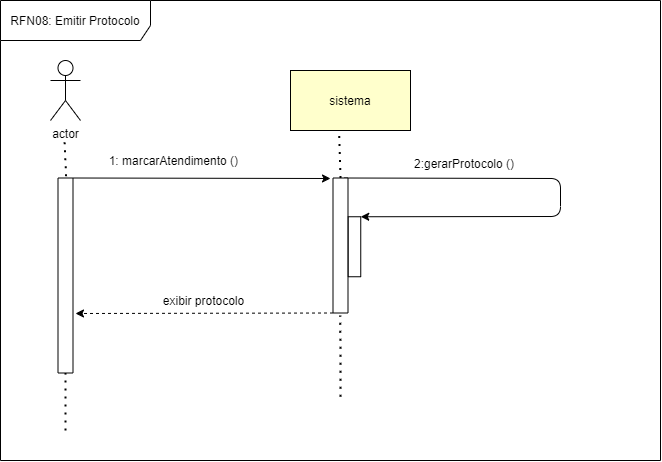

The diagram above was exported from draw.io. Its source (the exported page's mxGraphModel, read from the mxfile embedded in the PNG):
<mxGraphModel dx="981" dy="526" grid="1" gridSize="10" guides="1" tooltips="1" connect="1" arrows="1" fold="1" page="1" pageScale="1" pageWidth="827" pageHeight="1169" math="0" shadow="0">
  <root>
    <mxCell id="0" />
    <mxCell id="1" parent="0" />
    <mxCell id="nQ4Z5AT9ww3XuoZXocBy-1" value="actor" style="shape=umlActor;verticalLabelPosition=bottom;verticalAlign=top;html=1;outlineConnect=0;" vertex="1" parent="1">
      <mxGeometry x="60" y="120" width="30" height="60" as="geometry" />
    </mxCell>
    <mxCell id="nQ4Z5AT9ww3XuoZXocBy-2" value="" style="rounded=0;whiteSpace=wrap;html=1;rotation=90;" vertex="1" parent="1">
      <mxGeometry x="-22.5" y="327.5" width="195" height="15" as="geometry" />
    </mxCell>
    <mxCell id="nQ4Z5AT9ww3XuoZXocBy-3" value="sistema" style="rounded=0;whiteSpace=wrap;html=1;fillColor=#FFFFCC;" vertex="1" parent="1">
      <mxGeometry x="300" y="130" width="120" height="60" as="geometry" />
    </mxCell>
    <mxCell id="nQ4Z5AT9ww3XuoZXocBy-6" value="" style="endArrow=classic;html=1;exitX=0;exitY=0;exitDx=0;exitDy=0;" edge="1" parent="1" source="nQ4Z5AT9ww3XuoZXocBy-2">
      <mxGeometry width="50" height="50" relative="1" as="geometry">
        <mxPoint x="110" y="200" as="sourcePoint" />
        <mxPoint x="340" y="238" as="targetPoint" />
      </mxGeometry>
    </mxCell>
    <mxCell id="nQ4Z5AT9ww3XuoZXocBy-8" value="1: marcarAtendimento ()&amp;nbsp;" style="text;html=1;strokeColor=none;fillColor=none;align=center;verticalAlign=middle;whiteSpace=wrap;rounded=0;" vertex="1" parent="1">
      <mxGeometry x="110" y="210" width="150" height="20" as="geometry" />
    </mxCell>
    <mxCell id="nQ4Z5AT9ww3XuoZXocBy-9" value="" style="endArrow=classic;html=1;exitX=0;exitY=0.25;exitDx=0;exitDy=0;entryX=0;entryY=0;entryDx=0;entryDy=0;" edge="1" parent="1" source="nQ4Z5AT9ww3XuoZXocBy-14" target="nQ4Z5AT9ww3XuoZXocBy-26">
      <mxGeometry width="50" height="50" relative="1" as="geometry">
        <mxPoint x="275" y="240" as="sourcePoint" />
        <mxPoint x="370" y="260" as="targetPoint" />
        <Array as="points">
          <mxPoint x="570" y="238" />
          <mxPoint x="570" y="276" />
        </Array>
      </mxGeometry>
    </mxCell>
    <mxCell id="nQ4Z5AT9ww3XuoZXocBy-10" value="2:gerarProtocolo ()" style="text;html=1;strokeColor=none;fillColor=none;align=center;verticalAlign=middle;whiteSpace=wrap;rounded=0;" vertex="1" parent="1">
      <mxGeometry x="414" y="213" width="120" height="20" as="geometry" />
    </mxCell>
    <mxCell id="nQ4Z5AT9ww3XuoZXocBy-14" value="" style="rounded=0;whiteSpace=wrap;html=1;rotation=90;" vertex="1" parent="1">
      <mxGeometry x="282.5" y="297.5" width="135" height="15" as="geometry" />
    </mxCell>
    <mxCell id="nQ4Z5AT9ww3XuoZXocBy-18" value="" style="endArrow=none;dashed=1;html=1;dashPattern=1 3;strokeWidth=2;exitX=0;exitY=0.5;exitDx=0;exitDy=0;entryX=0.406;entryY=1.029;entryDx=0;entryDy=0;entryPerimeter=0;" edge="1" parent="1" source="nQ4Z5AT9ww3XuoZXocBy-14" target="nQ4Z5AT9ww3XuoZXocBy-3">
      <mxGeometry width="50" height="50" relative="1" as="geometry">
        <mxPoint x="360" y="360" as="sourcePoint" />
        <mxPoint x="370" y="210" as="targetPoint" />
      </mxGeometry>
    </mxCell>
    <mxCell id="nQ4Z5AT9ww3XuoZXocBy-19" value="" style="endArrow=none;dashed=1;html=1;dashPattern=1 3;strokeWidth=2;exitX=0;exitY=0.5;exitDx=0;exitDy=0;" edge="1" parent="1">
      <mxGeometry width="50" height="50" relative="1" as="geometry">
        <mxPoint x="75.63999999999999" y="235.76" as="sourcePoint" />
        <mxPoint x="74" y="200" as="targetPoint" />
      </mxGeometry>
    </mxCell>
    <mxCell id="nQ4Z5AT9ww3XuoZXocBy-22" value="" style="endArrow=none;dashed=1;html=1;dashPattern=1 3;strokeWidth=2;entryX=1;entryY=0.5;entryDx=0;entryDy=0;" edge="1" parent="1" target="nQ4Z5AT9ww3XuoZXocBy-2">
      <mxGeometry width="50" height="50" relative="1" as="geometry">
        <mxPoint x="75" y="490" as="sourcePoint" />
        <mxPoint x="210" y="520" as="targetPoint" />
      </mxGeometry>
    </mxCell>
    <mxCell id="nQ4Z5AT9ww3XuoZXocBy-23" value="" style="endArrow=none;dashed=1;html=1;dashPattern=1 3;strokeWidth=2;entryX=1;entryY=0.25;entryDx=0;entryDy=0;" edge="1" parent="1">
      <mxGeometry width="50" height="50" relative="1" as="geometry">
        <mxPoint x="350.05" y="456.25" as="sourcePoint" />
        <mxPoint x="349.8049999999999" y="374.995" as="targetPoint" />
      </mxGeometry>
    </mxCell>
    <mxCell id="nQ4Z5AT9ww3XuoZXocBy-26" value="" style="rounded=0;whiteSpace=wrap;html=1;rotation=90;" vertex="1" parent="1">
      <mxGeometry x="334" y="300" width="60" height="12.5" as="geometry" />
    </mxCell>
    <mxCell id="nQ4Z5AT9ww3XuoZXocBy-28" value="" style="endArrow=classic;html=1;exitX=1;exitY=1;exitDx=0;exitDy=0;dashed=1;" edge="1" parent="1">
      <mxGeometry width="50" height="50" relative="1" as="geometry">
        <mxPoint x="342.5" y="372.5" as="sourcePoint" />
        <mxPoint x="85" y="373" as="targetPoint" />
      </mxGeometry>
    </mxCell>
    <mxCell id="nQ4Z5AT9ww3XuoZXocBy-29" value="exibir protocolo" style="text;html=1;strokeColor=none;fillColor=none;align=center;verticalAlign=middle;whiteSpace=wrap;rounded=0;" vertex="1" parent="1">
      <mxGeometry x="160" y="350" width="107" height="20" as="geometry" />
    </mxCell>
    <mxCell id="nQ4Z5AT9ww3XuoZXocBy-31" value="RFN08: Emitir Protocolo" style="shape=umlFrame;whiteSpace=wrap;html=1;fillColor=none;width=150;height=40;" vertex="1" parent="1">
      <mxGeometry x="10" y="60" width="660" height="460" as="geometry" />
    </mxCell>
  </root>
</mxGraphModel>